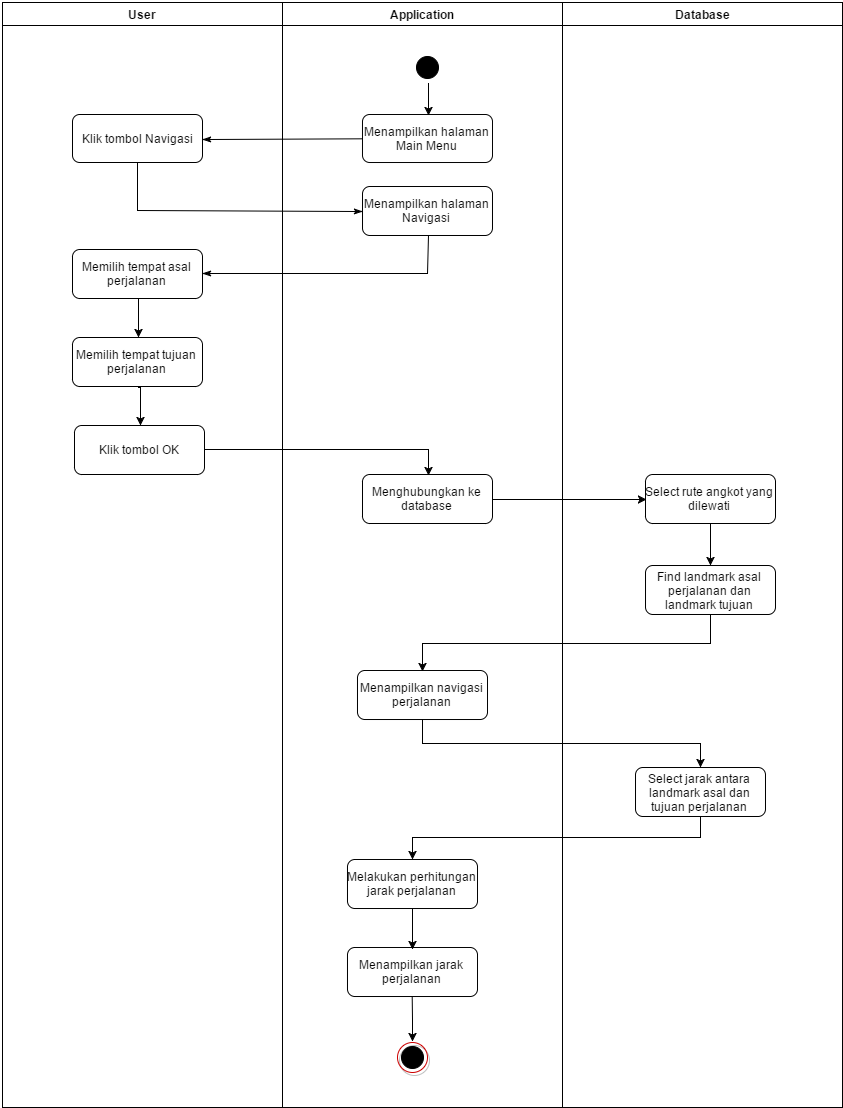

The diagram above was exported from draw.io. Its source (the exported page's mxGraphModel, read from the mxfile embedded in the PNG):
<mxGraphModel dx="3496" dy="1314" grid="1" gridSize="10" guides="1" tooltips="1" connect="1" arrows="1" fold="1" page="1" pageScale="1" pageWidth="826" pageHeight="1169" background="#ffffff" math="0" shadow="0">
  <root>
    <mxCell id="0" />
    <mxCell id="1" parent="0" />
    <mxCell id="2" value="User" style="swimlane;whiteSpace=wrap" vertex="1" parent="1">
      <mxGeometry x="932" y="2805" width="280" height="1105" as="geometry" />
    </mxCell>
    <mxCell id="3" value="Klik tombol Navigasi" style="rounded=1;whiteSpace=wrap;html=1;" vertex="1" parent="2">
      <mxGeometry x="70" y="112" width="130" height="48" as="geometry" />
    </mxCell>
    <mxCell id="4" value="Memilih tempat asal perjalanan" style="rounded=1;whiteSpace=wrap;html=1;" vertex="1" parent="2">
      <mxGeometry x="70" y="247" width="130" height="49" as="geometry" />
    </mxCell>
    <mxCell id="5" value="Memilih tempat tujuan perjalanan" style="rounded=1;whiteSpace=wrap;html=1;" vertex="1" parent="2">
      <mxGeometry x="70" y="335" width="130" height="49" as="geometry" />
    </mxCell>
    <mxCell id="7" value="Klik tombol OK" style="rounded=1;whiteSpace=wrap;html=1;" vertex="1" parent="2">
      <mxGeometry x="72" y="423" width="130" height="49" as="geometry" />
    </mxCell>
    <mxCell id="9" value="Klik tombol Navigasi" style="rounded=1;whiteSpace=wrap;html=1;" vertex="1" parent="1">
      <mxGeometry x="1002" y="2917" width="130" height="48" as="geometry" />
    </mxCell>
    <mxCell id="10" value="Memilih tempat asal perjalanan" style="rounded=1;whiteSpace=wrap;html=1;" vertex="1" parent="1">
      <mxGeometry x="1002" y="3052" width="130" height="49" as="geometry" />
    </mxCell>
    <mxCell id="11" value="Memilih tempat tujuan perjalanan" style="rounded=1;whiteSpace=wrap;html=1;" vertex="1" parent="1">
      <mxGeometry x="1002" y="3140" width="130" height="49" as="geometry" />
    </mxCell>
    <mxCell id="6" style="edgeStyle=orthogonalEdgeStyle;rounded=0;html=1;exitX=0.5;exitY=1;entryX=0.5;entryY=0;jettySize=auto;orthogonalLoop=1;" edge="1" parent="1" source="10" target="11">
      <mxGeometry relative="1" as="geometry" />
    </mxCell>
    <mxCell id="12" style="edgeStyle=orthogonalEdgeStyle;rounded=0;html=1;exitX=0.5;exitY=1;entryX=0.5;entryY=0;jettySize=auto;orthogonalLoop=1;" edge="1" source="10" target="11" parent="1">
      <mxGeometry x="1068" y="3102" as="geometry" />
    </mxCell>
    <mxCell id="13" value="Klik tombol OK" style="rounded=1;whiteSpace=wrap;html=1;" vertex="1" parent="1">
      <mxGeometry x="1004" y="3228" width="130" height="49" as="geometry" />
    </mxCell>
    <mxCell id="8" style="edgeStyle=orthogonalEdgeStyle;rounded=0;html=1;exitX=0.5;exitY=1;entryX=0.5;entryY=0;jettySize=auto;orthogonalLoop=1;" edge="1" parent="1" source="11" target="13">
      <mxGeometry relative="1" as="geometry" />
    </mxCell>
    <mxCell id="14" style="edgeStyle=orthogonalEdgeStyle;rounded=0;html=1;exitX=0.5;exitY=1;entryX=0.5;entryY=0;jettySize=auto;orthogonalLoop=1;" edge="1" source="11" target="13" parent="1">
      <mxGeometry x="1068" y="3190" as="geometry" />
    </mxCell>
    <mxCell id="15" value="Application" style="swimlane;whiteSpace=wrap" vertex="1" parent="1">
      <mxGeometry x="1212" y="2805" width="280" height="1105" as="geometry" />
    </mxCell>
    <mxCell id="16" value="" style="ellipse;shape=startState;fillColor=#000000;strokeColor=#000000;" vertex="1" parent="15">
      <mxGeometry x="130" y="50" width="30" height="30" as="geometry" />
    </mxCell>
    <mxCell id="18" value="Menampilkan halaman Main Menu" style="rounded=1;whiteSpace=wrap;html=1;" vertex="1" parent="15">
      <mxGeometry x="80" y="112" width="130" height="48" as="geometry" />
    </mxCell>
    <mxCell id="19" value="Menampilkan halaman Navigasi" style="rounded=1;whiteSpace=wrap;html=1;" vertex="1" parent="15">
      <mxGeometry x="80" y="184" width="130" height="49" as="geometry" />
    </mxCell>
    <mxCell id="20" value="Menghubungkan ke database" style="rounded=1;whiteSpace=wrap;html=1;" vertex="1" parent="15">
      <mxGeometry x="80" y="472" width="130" height="49" as="geometry" />
    </mxCell>
    <mxCell id="21" value="Menampilkan navigasi perjalanan" style="rounded=1;whiteSpace=wrap;html=1;" vertex="1" parent="15">
      <mxGeometry x="75" y="668" width="130" height="49" as="geometry" />
    </mxCell>
    <mxCell id="22" value="&lt;span&gt;Menampilkan jarak perjalanan&lt;/span&gt;" style="rounded=1;whiteSpace=wrap;html=1;" vertex="1" parent="15">
      <mxGeometry x="65" y="945" width="130" height="49" as="geometry" />
    </mxCell>
    <mxCell id="23" value="" style="ellipse;whiteSpace=wrap;html=1;shadow=1;strokeColor=#CC0000;fillColor=none;gradientColor=none" vertex="1" parent="15">
      <mxGeometry x="115" y="1039.5294117647059" width="30" height="30" as="geometry" />
    </mxCell>
    <mxCell id="24" value="" style="ellipse;shape=startState;fillColor=#000000;strokeColor=#000000;" vertex="1" parent="15">
      <mxGeometry x="115" y="1039.5294117647059" width="30" height="30" as="geometry" />
    </mxCell>
    <mxCell id="25" style="edgeStyle=orthogonalEdgeStyle;rounded=0;html=1;exitX=0.5;exitY=1;entryX=0.5;entryY=0;jettySize=auto;orthogonalLoop=1;" edge="1" parent="15" target="36">
      <mxGeometry relative="1" as="geometry">
        <mxPoint x="129.70588235294144" y="993.588235294118" as="sourcePoint" />
      </mxGeometry>
    </mxCell>
    <mxCell id="26" value="Melakukan perhitungan jarak perjalanan" style="rounded=1;whiteSpace=wrap;html=1;" vertex="1" parent="15">
      <mxGeometry x="65" y="857" width="130" height="49" as="geometry" />
    </mxCell>
    <mxCell id="27" style="edgeStyle=orthogonalEdgeStyle;rounded=0;html=1;exitX=0.5;exitY=1;entryX=0.5;entryY=0;endArrow=classic;endFill=1;jettySize=auto;orthogonalLoop=1;" edge="1" parent="15" source="38">
      <mxGeometry relative="1" as="geometry">
        <mxPoint x="129.70588235294144" y="946.9411764705883" as="targetPoint" />
      </mxGeometry>
    </mxCell>
    <mxCell id="28" value="" style="ellipse;shape=startState;fillColor=#000000;strokeColor=#000000;" vertex="1" parent="1">
      <mxGeometry x="1342" y="2855" width="30" height="30" as="geometry" />
    </mxCell>
    <mxCell id="29" value="" style="endArrow=classic;html=1;entryX=0.5;entryY=0;exitX=0.5;exitY=1;" edge="1" source="28" target="30" parent="1">
      <mxGeometry x="1358" y="2886" width="50" height="50" as="geometry">
        <mxPoint x="-290" as="sourcePoint" />
        <mxPoint x="145" y="110" as="targetPoint" />
      </mxGeometry>
    </mxCell>
    <mxCell id="30" value="Menampilkan halaman Main Menu" style="rounded=1;whiteSpace=wrap;html=1;" vertex="1" parent="1">
      <mxGeometry x="1292" y="2917" width="130" height="48" as="geometry" />
    </mxCell>
    <mxCell id="17" value="" style="endArrow=classic;html=1;entryX=0.5;entryY=0;exitX=0.5;exitY=1;" edge="1" parent="1" source="28" target="30">
      <mxGeometry width="50" height="50" relative="1" as="geometry">
        <mxPoint x="922" y="2805" as="sourcePoint" />
        <mxPoint x="1357" y="2915" as="targetPoint" />
      </mxGeometry>
    </mxCell>
    <mxCell id="31" value="Menampilkan halaman Navigasi" style="rounded=1;whiteSpace=wrap;html=1;" vertex="1" parent="1">
      <mxGeometry x="1292" y="2989" width="130" height="49" as="geometry" />
    </mxCell>
    <mxCell id="32" value="Menghubungkan ke database" style="rounded=1;whiteSpace=wrap;html=1;" vertex="1" parent="1">
      <mxGeometry x="1292" y="3277" width="130" height="49" as="geometry" />
    </mxCell>
    <mxCell id="33" value="Menampilkan navigasi perjalanan" style="rounded=1;whiteSpace=wrap;html=1;" vertex="1" parent="1">
      <mxGeometry x="1287" y="3473" width="130" height="49" as="geometry" />
    </mxCell>
    <mxCell id="34" value="&lt;span&gt;Menampilkan jarak perjalanan&lt;/span&gt;" style="rounded=1;whiteSpace=wrap;html=1;" vertex="1" parent="1">
      <mxGeometry x="1277" y="3750" width="130" height="49" as="geometry" />
    </mxCell>
    <mxCell id="35" value="" style="ellipse;whiteSpace=wrap;html=1;shadow=1;strokeColor=#CC0000;fillColor=none;gradientColor=none" vertex="1" parent="1">
      <mxGeometry x="1327" y="3844.529411764706" width="30" height="30" as="geometry" />
    </mxCell>
    <mxCell id="36" value="" style="ellipse;shape=startState;fillColor=#000000;strokeColor=#000000;" vertex="1" parent="1">
      <mxGeometry x="1327" y="3844.529411764706" width="30" height="30" as="geometry" />
    </mxCell>
    <mxCell id="37" style="edgeStyle=orthogonalEdgeStyle;rounded=0;html=1;exitX=0.5;exitY=1;entryX=0.5;entryY=0;jettySize=auto;orthogonalLoop=1;" edge="1" target="36" parent="1">
      <mxGeometry x="1341.7058823529414" y="3798.588235294118" as="geometry">
        <mxPoint x="1341.7058823529414" y="3798.588235294118" as="sourcePoint" />
      </mxGeometry>
    </mxCell>
    <mxCell id="38" value="Melakukan perhitungan jarak perjalanan" style="rounded=1;whiteSpace=wrap;html=1;" vertex="1" parent="1">
      <mxGeometry x="1277" y="3662" width="130" height="49" as="geometry" />
    </mxCell>
    <mxCell id="39" style="edgeStyle=orthogonalEdgeStyle;rounded=0;html=1;exitX=0.5;exitY=1;entryX=0.5;entryY=0;endArrow=classic;endFill=1;jettySize=auto;orthogonalLoop=1;" edge="1" source="38" parent="1">
      <mxGeometry x="1342" y="3712" as="geometry">
        <mxPoint x="1342" y="3752" as="targetPoint" />
      </mxGeometry>
    </mxCell>
    <mxCell id="40" value="" style="edgeStyle=none;rounded=0;html=1;endArrow=classicThin;endFill=1;jettySize=auto;orthogonalLoop=1;entryX=1;entryY=0.5;" edge="1" source="30" target="9" parent="1">
      <mxGeometry x="1132" y="2941" as="geometry" />
    </mxCell>
    <mxCell id="41" value="" style="edgeStyle=none;rounded=0;html=1;endArrow=classicThin;endFill=1;jettySize=auto;orthogonalLoop=1;entryX=0;entryY=0.5;" edge="1" source="9" target="31" parent="1">
      <mxGeometry x="1067" y="2965" as="geometry">
        <mxPoint x="1067" y="3065" as="targetPoint" />
        <Array as="points">
          <mxPoint x="1067" y="3013" />
        </Array>
      </mxGeometry>
    </mxCell>
    <mxCell id="42" value="Database" style="swimlane;whiteSpace=wrap" vertex="1" parent="1">
      <mxGeometry x="1492" y="2805" width="280" height="1105" as="geometry" />
    </mxCell>
    <mxCell id="43" value="Select rute angkot yang dilewati" style="rounded=1;whiteSpace=wrap;html=1;" vertex="1" parent="42">
      <mxGeometry x="83" y="472" width="130" height="49" as="geometry" />
    </mxCell>
    <mxCell id="44" value="Select jarak antara landmark asal dan tujuan perjalanan" style="rounded=1;whiteSpace=wrap;html=1;" vertex="1" parent="42">
      <mxGeometry x="73" y="765" width="130" height="49" as="geometry" />
    </mxCell>
    <mxCell id="45" value="Find landmark asal perjalanan dan landmark tujuan" style="rounded=1;whiteSpace=wrap;html=1;" vertex="1" parent="42">
      <mxGeometry x="83" y="563" width="130" height="49" as="geometry" />
    </mxCell>
    <mxCell id="47" value="Select rute angkot yang dilewati" style="rounded=1;whiteSpace=wrap;html=1;" vertex="1" parent="1">
      <mxGeometry x="1575" y="3277" width="130" height="49" as="geometry" />
    </mxCell>
    <mxCell id="48" value="Select jarak antara landmark asal dan tujuan perjalanan" style="rounded=1;whiteSpace=wrap;html=1;" vertex="1" parent="1">
      <mxGeometry x="1565" y="3570" width="130" height="49" as="geometry" />
    </mxCell>
    <mxCell id="49" value="Find landmark asal perjalanan dan landmark tujuan" style="rounded=1;whiteSpace=wrap;html=1;" vertex="1" parent="1">
      <mxGeometry x="1575" y="3368" width="130" height="49" as="geometry" />
    </mxCell>
    <mxCell id="46" style="edgeStyle=none;rounded=0;html=1;exitX=0.5;exitY=1;entryX=0.5;entryY=0;endArrow=classic;endFill=1;jettySize=auto;orthogonalLoop=1;" edge="1" parent="1" source="47" target="49">
      <mxGeometry relative="1" as="geometry" />
    </mxCell>
    <mxCell id="50" style="edgeStyle=none;rounded=0;html=1;exitX=0.5;exitY=1;entryX=0.5;entryY=0;endArrow=classic;endFill=1;jettySize=auto;orthogonalLoop=1;" edge="1" source="47" target="49" parent="1">
      <mxGeometry x="1640" y="3326" as="geometry" />
    </mxCell>
    <mxCell id="51" value="" style="edgeStyle=none;rounded=0;html=1;endArrow=classicThin;endFill=1;jettySize=auto;orthogonalLoop=1;entryX=1;entryY=0.5;exitX=0.5;exitY=1;" edge="1" source="31" target="10" parent="1">
      <mxGeometry x="1132" y="3038" as="geometry">
        <Array as="points">
          <mxPoint x="1357" y="3076" />
        </Array>
      </mxGeometry>
    </mxCell>
    <mxCell id="52" style="edgeStyle=orthogonalEdgeStyle;rounded=0;html=1;exitX=1;exitY=0.5;entryX=0.5;entryY=0;jettySize=auto;orthogonalLoop=1;" edge="1" source="13" target="32" parent="1">
      <mxGeometry x="1134" y="3253" as="geometry" />
    </mxCell>
    <mxCell id="53" style="edgeStyle=orthogonalEdgeStyle;rounded=0;html=1;exitX=1;exitY=0.5;entryX=0;entryY=0.5;jettySize=auto;orthogonalLoop=1;" edge="1" source="32" target="47" parent="1">
      <mxGeometry x="1422" y="3302" as="geometry" />
    </mxCell>
    <mxCell id="54" style="edgeStyle=orthogonalEdgeStyle;rounded=0;html=1;exitX=0.5;exitY=1;entryX=0.5;entryY=0;jettySize=auto;orthogonalLoop=1;" edge="1" source="33" target="48" parent="1">
      <mxGeometry x="1352" y="3522" as="geometry" />
    </mxCell>
    <mxCell id="55" style="edgeStyle=orthogonalEdgeStyle;rounded=0;html=1;exitX=0.5;exitY=1;entryX=0.5;entryY=0;endArrow=classic;endFill=1;jettySize=auto;orthogonalLoop=1;" edge="1" source="49" target="33" parent="1">
      <mxGeometry x="1352" y="3417" as="geometry" />
    </mxCell>
    <mxCell id="56" style="edgeStyle=orthogonalEdgeStyle;rounded=0;html=1;exitX=0.5;exitY=1;entryX=0.5;entryY=0;endArrow=classic;endFill=1;jettySize=auto;orthogonalLoop=1;" edge="1" source="48" target="38" parent="1">
      <mxGeometry x="1342" y="3619" as="geometry" />
    </mxCell>
  </root>
</mxGraphModel>